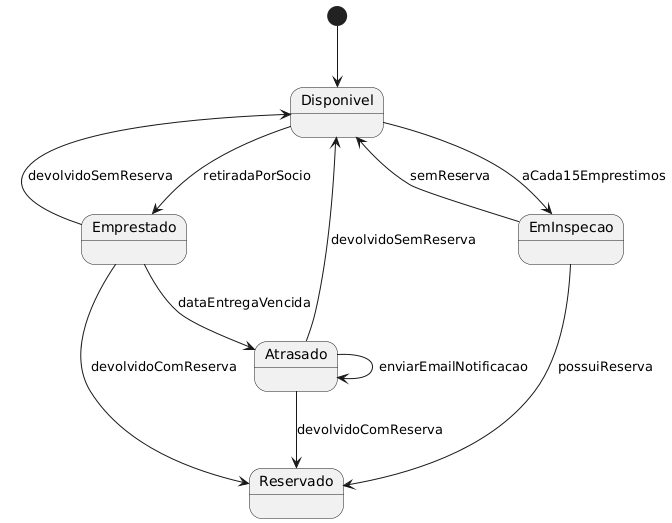

The diagram above was rendered by PlantUML. Its source (embedded in the PNG):
@startuml
[*] --> Disponivel

Disponivel --> Emprestado : retiradaPorSocio
Emprestado --> Atrasado : dataEntregaVencida
Atrasado --> Atrasado : enviarEmailNotificacao

Emprestado --> Reservado : devolvidoComReserva
Emprestado --> Disponivel : devolvidoSemReserva
Atrasado --> Reservado : devolvidoComReserva
Atrasado --> Disponivel : devolvidoSemReserva

Disponivel --> EmInspecao : aCada15Emprestimos
EmInspecao --> Reservado : possuiReserva
EmInspecao --> Disponivel : semReserva
@enduml